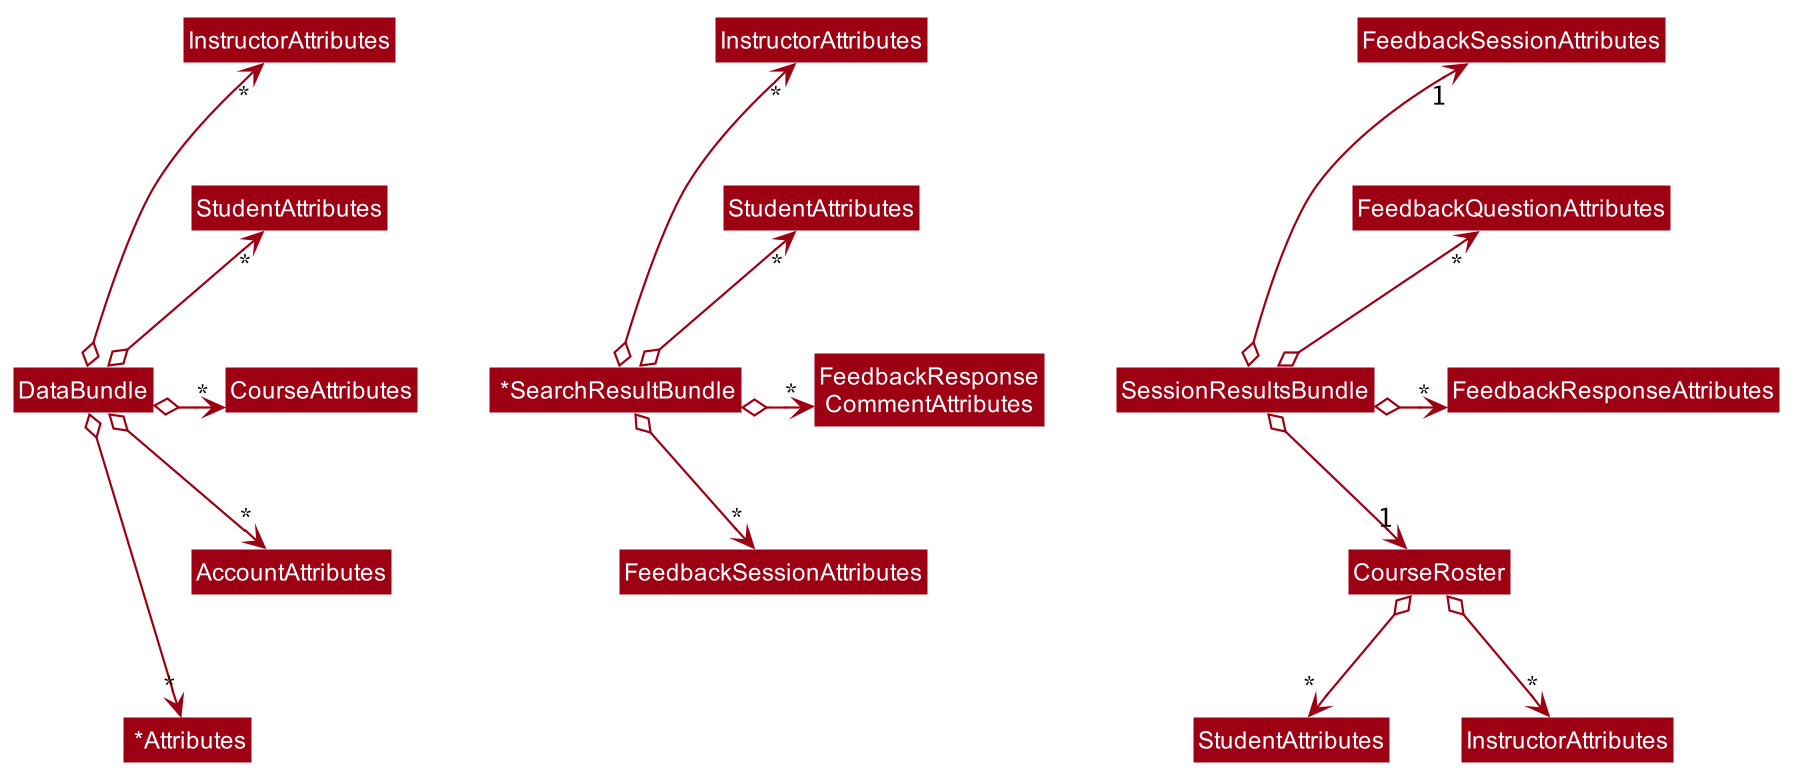

The diagram above was rendered by PlantUML. Its source (embedded in the PNG):
@startuml








skinparam BackgroundColor #FFFFFFF

skinparam Shadowing false

skinparam Class {
    FontColor #FFFFFF
    BorderThickness 1
    BorderColor #FFFFFF
    StereotypeFontColor #FFFFFF
    FontName Arial
}

skinparam Actor {
    BorderColor #000000
    Color #000000
    FontName Arial
}

skinparam Sequence {
    MessageAlign center
    BoxFontSize 15
    BoxPadding 0
    BoxFontColor #FFFFFF
    FontName Arial
}

skinparam Participant {
    FontColor #FFFFFFF
    Padding 20
}

skinparam MinClassWidth 50
skinparam ParticipantPadding 10
skinparam Shadowing false
skinparam DefaultTextAlignment center
skinparam packageStyle Rectangle

hide footbox
hide members
hide circle
skinparam arrowThickness 1.1
skinparam arrowColor #9D0012
skinparam classBackgroundColor #9D0012

class DataBundle
class "InstructorAttributes" as IA1
class "StudentAttributes" as SA1
class CourseAttributes
class AccountAttributes
class " *Attributes" as Attributes

class " *SearchResultBundle" as SearchResultBundle
class "InstructorAttributes" as IA2
class "StudentAttributes" as SA2
class "FeedbackResponse\nCommentAttributes" as FeedbackResponseCommentAttributes
class "FeedbackSessionAttributes" as FSA1

class SessionResultsBundle
class "FeedbackSessionAttributes" as FSA2
class FeedbackQuestionAttributes
class FeedbackResponseAttributes
class CourseRoster
class "StudentAttributes" as SA3
class "InstructorAttributes" as IA3

SessionResultsBundle o--> "1" FSA2
SessionResultsBundle o--> "*" FeedbackQuestionAttributes
SessionResultsBundle o--> "*" FeedbackResponseAttributes
SessionResultsBundle o--> "1" CourseRoster

SessionResultsBundle -[hidden]left- FeedbackResponseAttributes
FSA2 -[hidden]down- FeedbackQuestionAttributes
FeedbackQuestionAttributes -[hidden]up- FSA2
FeedbackQuestionAttributes -[hidden]-> FeedbackResponseAttributes
FeedbackResponseAttributes -[hidden]-> CourseRoster

CourseRoster o--> "*" SA3
CourseRoster o--> "*" IA3

SearchResultBundle o--> "*" IA2
SearchResultBundle o--> "*" SA2
SearchResultBundle o--> "*" FeedbackResponseCommentAttributes
SearchResultBundle o--> "*" FSA1

SearchResultBundle -[hidden]left- FeedbackResponseCommentAttributes
IA2 -[hidden]down- SA2
SA2 -[hidden]up- IA2
SA2 -[hidden]-> FeedbackResponseCommentAttributes
FeedbackResponseCommentAttributes -[hidden]-> FSA1

DataBundle o--> "*" IA1
DataBundle o--> "*" SA1
DataBundle o--> "*" CourseAttributes
DataBundle o--> "*" AccountAttributes
DataBundle o--> "*" Attributes

DataBundle -[hidden]left- CourseAttributes
IA1 -[hidden]down- SA1
SA1 -[hidden]up- IA1
SA1 -[hidden]-> CourseAttributes
CourseAttributes -[hidden]-> AccountAttributes
AccountAttributes -[hidden]-> Attributes
@enduml